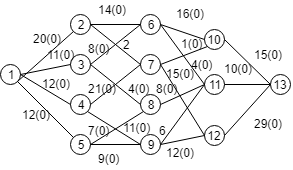

The diagram above was exported from draw.io. Its source (the exported page's mxGraphModel, read from the mxfile embedded in the PNG):
<mxGraphModel dx="872" dy="457" grid="1" gridSize="10" guides="1" tooltips="1" connect="1" arrows="1" fold="1" page="1" pageScale="1" pageWidth="827" pageHeight="1169" background="#ffffff" math="0" shadow="0">
  <root>
    <mxCell id="0" />
    <mxCell id="1" parent="0" />
    <mxCell id="2" value="1" style="ellipse;whiteSpace=wrap;html=1;" vertex="1" parent="1">
      <mxGeometry x="210" y="180" width="20" height="20" as="geometry" />
    </mxCell>
    <mxCell id="5" value="2" style="ellipse;whiteSpace=wrap;html=1;" vertex="1" parent="1">
      <mxGeometry x="280" y="130" width="20" height="20" as="geometry" />
    </mxCell>
    <mxCell id="6" value="3" style="ellipse;whiteSpace=wrap;html=1;" vertex="1" parent="1">
      <mxGeometry x="280" y="170" width="20" height="20" as="geometry" />
    </mxCell>
    <mxCell id="7" value="4" style="ellipse;whiteSpace=wrap;html=1;" vertex="1" parent="1">
      <mxGeometry x="280" y="210" width="20" height="20" as="geometry" />
    </mxCell>
    <mxCell id="8" value="5" style="ellipse;whiteSpace=wrap;html=1;" vertex="1" parent="1">
      <mxGeometry x="280" y="250" width="20" height="20" as="geometry" />
    </mxCell>
    <mxCell id="9" value="6" style="ellipse;whiteSpace=wrap;html=1;" vertex="1" parent="1">
      <mxGeometry x="350" y="130" width="20" height="20" as="geometry" />
    </mxCell>
    <mxCell id="13" value="7" style="ellipse;whiteSpace=wrap;html=1;" vertex="1" parent="1">
      <mxGeometry x="350" y="170" width="20" height="20" as="geometry" />
    </mxCell>
    <mxCell id="14" value="8" style="ellipse;whiteSpace=wrap;html=1;" vertex="1" parent="1">
      <mxGeometry x="350" y="210" width="20" height="20" as="geometry" />
    </mxCell>
    <mxCell id="15" value="9" style="ellipse;whiteSpace=wrap;html=1;" vertex="1" parent="1">
      <mxGeometry x="350" y="250" width="20" height="20" as="geometry" />
    </mxCell>
    <mxCell id="16" value="10" style="ellipse;whiteSpace=wrap;html=1;" vertex="1" parent="1">
      <mxGeometry x="414" y="145" width="20" height="20" as="geometry" />
    </mxCell>
    <mxCell id="17" value="11" style="ellipse;whiteSpace=wrap;html=1;" vertex="1" parent="1">
      <mxGeometry x="414" y="190" width="20" height="20" as="geometry" />
    </mxCell>
    <mxCell id="18" value="12" style="ellipse;whiteSpace=wrap;html=1;" vertex="1" parent="1">
      <mxGeometry x="414" y="241" width="20" height="20" as="geometry" />
    </mxCell>
    <mxCell id="23" value="13" style="ellipse;whiteSpace=wrap;html=1;" vertex="1" parent="1">
      <mxGeometry x="480" y="190" width="20" height="20" as="geometry" />
    </mxCell>
    <mxCell id="25" value="" style="endArrow=none;html=1;entryX=0;entryY=0.5;exitX=1;exitY=0.5;" edge="1" parent="1" source="2" target="7">
      <mxGeometry width="50" height="50" relative="1" as="geometry">
        <mxPoint x="240" y="200" as="sourcePoint" />
        <mxPoint x="270" y="190" as="targetPoint" />
      </mxGeometry>
    </mxCell>
    <mxCell id="27" value="" style="endArrow=none;html=1;entryX=0;entryY=0.5;exitX=1;exitY=0.5;" edge="1" parent="1" source="2" target="6">
      <mxGeometry width="50" height="50" relative="1" as="geometry">
        <mxPoint x="240" y="200" as="sourcePoint" />
        <mxPoint x="290" y="230" as="targetPoint" />
      </mxGeometry>
    </mxCell>
    <mxCell id="28" value="" style="endArrow=none;html=1;entryX=0;entryY=1;exitX=1;exitY=1;" edge="1" parent="1" source="2" target="5">
      <mxGeometry width="50" height="50" relative="1" as="geometry">
        <mxPoint x="250" y="210" as="sourcePoint" />
        <mxPoint x="300" y="240" as="targetPoint" />
      </mxGeometry>
    </mxCell>
    <mxCell id="29" value="" style="endArrow=none;html=1;entryX=0;entryY=0;exitX=1;exitY=1;" edge="1" parent="1" source="2" target="8">
      <mxGeometry width="50" height="50" relative="1" as="geometry">
        <mxPoint x="260" y="220" as="sourcePoint" />
        <mxPoint x="310" y="250" as="targetPoint" />
      </mxGeometry>
    </mxCell>
    <mxCell id="30" value="" style="endArrow=none;html=1;entryX=0;entryY=0.5;exitX=1;exitY=0.5;" edge="1" parent="1" source="5" target="9">
      <mxGeometry width="50" height="50" relative="1" as="geometry">
        <mxPoint x="270" y="230" as="sourcePoint" />
        <mxPoint x="320" y="260" as="targetPoint" />
      </mxGeometry>
    </mxCell>
    <mxCell id="31" value="" style="endArrow=none;html=1;entryX=0;entryY=0.5;exitX=1;exitY=0.5;" edge="1" parent="1" source="5" target="13">
      <mxGeometry width="50" height="50" relative="1" as="geometry">
        <mxPoint x="280" y="240" as="sourcePoint" />
        <mxPoint x="330" y="270" as="targetPoint" />
      </mxGeometry>
    </mxCell>
    <mxCell id="32" value="" style="endArrow=none;html=1;entryX=0;entryY=0.5;exitX=1;exitY=0.5;" edge="1" parent="1" source="6" target="9">
      <mxGeometry width="50" height="50" relative="1" as="geometry">
        <mxPoint x="290" y="250" as="sourcePoint" />
        <mxPoint x="340" y="280" as="targetPoint" />
      </mxGeometry>
    </mxCell>
    <mxCell id="33" value="" style="endArrow=none;html=1;entryX=0;entryY=0.5;exitX=1;exitY=0.5;" edge="1" parent="1" source="6" target="14">
      <mxGeometry width="50" height="50" relative="1" as="geometry">
        <mxPoint x="300" y="260" as="sourcePoint" />
        <mxPoint x="350" y="290" as="targetPoint" />
      </mxGeometry>
    </mxCell>
    <mxCell id="34" value="" style="endArrow=none;html=1;entryX=0;entryY=0.5;exitX=1;exitY=0.5;" edge="1" parent="1" source="7" target="13">
      <mxGeometry width="50" height="50" relative="1" as="geometry">
        <mxPoint x="310" y="270" as="sourcePoint" />
        <mxPoint x="360" y="300" as="targetPoint" />
      </mxGeometry>
    </mxCell>
    <mxCell id="35" value="" style="endArrow=none;html=1;entryX=0;entryY=0.5;exitX=1;exitY=1;" edge="1" parent="1" source="7" target="15">
      <mxGeometry width="50" height="50" relative="1" as="geometry">
        <mxPoint x="320" y="280" as="sourcePoint" />
        <mxPoint x="370" y="310" as="targetPoint" />
      </mxGeometry>
    </mxCell>
    <mxCell id="36" value="" style="endArrow=none;html=1;entryX=0;entryY=1;exitX=1;exitY=0.5;" edge="1" parent="1" source="8" target="14">
      <mxGeometry width="50" height="50" relative="1" as="geometry">
        <mxPoint x="330" y="290" as="sourcePoint" />
        <mxPoint x="380" y="320" as="targetPoint" />
      </mxGeometry>
    </mxCell>
    <mxCell id="37" value="" style="endArrow=none;html=1;entryX=0;entryY=0.5;exitX=1;exitY=0.5;" edge="1" parent="1" source="8" target="15">
      <mxGeometry width="50" height="50" relative="1" as="geometry">
        <mxPoint x="340" y="300" as="sourcePoint" />
        <mxPoint x="390" y="330" as="targetPoint" />
      </mxGeometry>
    </mxCell>
    <mxCell id="38" value="" style="endArrow=none;html=1;exitX=1;exitY=0.5;entryX=0;entryY=0.5;" edge="1" parent="1" source="9" target="16">
      <mxGeometry width="50" height="50" relative="1" as="geometry">
        <mxPoint x="350" y="310" as="sourcePoint" />
        <mxPoint x="410" y="150" as="targetPoint" />
      </mxGeometry>
    </mxCell>
    <mxCell id="39" value="" style="endArrow=none;html=1;entryX=0;entryY=1;exitX=1;exitY=0.5;" edge="1" parent="1" source="13" target="16">
      <mxGeometry width="50" height="50" relative="1" as="geometry">
        <mxPoint x="360" y="320" as="sourcePoint" />
        <mxPoint x="410" y="350" as="targetPoint" />
      </mxGeometry>
    </mxCell>
    <mxCell id="40" value="" style="endArrow=none;html=1;exitX=1;exitY=0.5;entryX=0;entryY=0.5;" edge="1" parent="1" source="9" target="17">
      <mxGeometry width="50" height="50" relative="1" as="geometry">
        <mxPoint x="370" y="330" as="sourcePoint" />
        <mxPoint x="410" y="200" as="targetPoint" />
      </mxGeometry>
    </mxCell>
    <mxCell id="41" value="" style="endArrow=none;html=1;entryX=0;entryY=0.5;exitX=1;exitY=0.5;" edge="1" parent="1" source="14" target="17">
      <mxGeometry width="50" height="50" relative="1" as="geometry">
        <mxPoint x="380" y="340" as="sourcePoint" />
        <mxPoint x="430" y="370" as="targetPoint" />
      </mxGeometry>
    </mxCell>
    <mxCell id="42" value="" style="endArrow=none;html=1;entryX=0;entryY=0.5;exitX=1;exitY=0.5;" edge="1" parent="1" source="13" target="18">
      <mxGeometry width="50" height="50" relative="1" as="geometry">
        <mxPoint x="390" y="350" as="sourcePoint" />
        <mxPoint x="440" y="380" as="targetPoint" />
      </mxGeometry>
    </mxCell>
    <mxCell id="43" value="" style="endArrow=none;html=1;entryX=1;entryY=0.5;exitX=0;exitY=0.5;" edge="1" parent="1" source="17" target="15">
      <mxGeometry width="50" height="50" relative="1" as="geometry">
        <mxPoint x="410" y="200" as="sourcePoint" />
        <mxPoint x="450" y="390" as="targetPoint" />
      </mxGeometry>
    </mxCell>
    <mxCell id="44" value="" style="endArrow=none;html=1;entryX=0;entryY=0.5;exitX=1;exitY=0.5;" edge="1" parent="1" source="15" target="18">
      <mxGeometry width="50" height="50" relative="1" as="geometry">
        <mxPoint x="410" y="370" as="sourcePoint" />
        <mxPoint x="460" y="400" as="targetPoint" />
      </mxGeometry>
    </mxCell>
    <mxCell id="45" value="" style="endArrow=none;html=1;entryX=0;entryY=0.5;exitX=1;exitY=0.5;" edge="1" parent="1" source="16" target="23">
      <mxGeometry width="50" height="50" relative="1" as="geometry">
        <mxPoint x="420" y="380" as="sourcePoint" />
        <mxPoint x="470" y="410" as="targetPoint" />
      </mxGeometry>
    </mxCell>
    <mxCell id="46" value="" style="endArrow=none;html=1;entryX=0;entryY=0.5;exitX=1;exitY=0.5;" edge="1" parent="1" source="17" target="23">
      <mxGeometry width="50" height="50" relative="1" as="geometry">
        <mxPoint x="430" y="390" as="sourcePoint" />
        <mxPoint x="480" y="420" as="targetPoint" />
      </mxGeometry>
    </mxCell>
    <mxCell id="47" value="" style="endArrow=none;html=1;entryX=0;entryY=0.5;exitX=1;exitY=0.5;" edge="1" parent="1" source="18" target="23">
      <mxGeometry width="50" height="50" relative="1" as="geometry">
        <mxPoint x="440" y="400" as="sourcePoint" />
        <mxPoint x="490" y="430" as="targetPoint" />
      </mxGeometry>
    </mxCell>
    <mxCell id="48" value="20(0)" style="text;html=1;resizable=0;points=[];autosize=1;align=left;verticalAlign=top;spacingTop=-4;" vertex="1" parent="1">
      <mxGeometry x="241" y="145" width="40" height="20" as="geometry" />
    </mxCell>
    <mxCell id="49" value="14(0)" style="text;html=1;resizable=0;points=[];autosize=1;align=left;verticalAlign=top;spacingTop=-4;" vertex="1" parent="1">
      <mxGeometry x="306" y="116" width="40" height="20" as="geometry" />
    </mxCell>
    <mxCell id="50" value="16(0)" style="text;html=1;resizable=0;points=[];autosize=1;align=left;verticalAlign=top;spacingTop=-4;" vertex="1" parent="1">
      <mxGeometry x="384" y="120" width="40" height="20" as="geometry" />
    </mxCell>
    <mxCell id="51" value="15(0)" style="text;html=1;resizable=0;points=[];autosize=1;align=left;verticalAlign=top;spacingTop=-4;" vertex="1" parent="1">
      <mxGeometry x="462" y="161" width="40" height="20" as="geometry" />
    </mxCell>
    <mxCell id="52" value="29(0)" style="text;html=1;resizable=0;points=[];autosize=1;align=left;verticalAlign=top;spacingTop=-4;" vertex="1" parent="1">
      <mxGeometry x="462" y="230" width="40" height="20" as="geometry" />
    </mxCell>
    <mxCell id="53" value="10(0)&lt;div&gt;&lt;br&gt;&lt;/div&gt;" style="text;html=1;resizable=0;points=[];autosize=1;align=left;verticalAlign=top;spacingTop=-4;" vertex="1" parent="1">
      <mxGeometry x="432" y="175" width="40" height="30" as="geometry" />
    </mxCell>
    <mxCell id="54" value="12(0)" style="text;html=1;resizable=0;points=[];autosize=1;align=left;verticalAlign=top;spacingTop=-4;" vertex="1" parent="1">
      <mxGeometry x="230" y="221" width="40" height="20" as="geometry" />
    </mxCell>
    <mxCell id="55" value="12(0)" style="text;html=1;resizable=0;points=[];autosize=1;align=left;verticalAlign=top;spacingTop=-4;" vertex="1" parent="1">
      <mxGeometry x="250" y="190" width="40" height="20" as="geometry" />
    </mxCell>
    <mxCell id="57" value="11(0)" style="text;html=1;resizable=0;points=[];autosize=1;align=left;verticalAlign=top;spacingTop=-4;" vertex="1" parent="1">
      <mxGeometry x="255" y="161" width="40" height="20" as="geometry" />
    </mxCell>
    <mxCell id="58" value="9(0)" style="text;html=1;resizable=0;points=[];autosize=1;align=left;verticalAlign=top;spacingTop=-4;" vertex="1" parent="1">
      <mxGeometry x="306" y="265" width="40" height="20" as="geometry" />
    </mxCell>
    <mxCell id="59" value="12(0)" style="text;html=1;resizable=0;points=[];autosize=1;align=left;verticalAlign=top;spacingTop=-4;" vertex="1" parent="1">
      <mxGeometry x="374" y="259" width="40" height="20" as="geometry" />
    </mxCell>
    <mxCell id="61" value="2" style="text;html=1;resizable=0;points=[];autosize=1;align=left;verticalAlign=top;spacingTop=-4;" vertex="1" parent="1">
      <mxGeometry x="331" y="151" width="20" height="20" as="geometry" />
    </mxCell>
    <mxCell id="62" value="8(0)" style="text;html=1;resizable=0;points=[];autosize=1;align=left;verticalAlign=top;spacingTop=-4;" vertex="1" parent="1">
      <mxGeometry x="296" y="155" width="40" height="20" as="geometry" />
    </mxCell>
    <mxCell id="64" value="21(0)" style="text;html=1;resizable=0;points=[];autosize=1;align=left;verticalAlign=top;spacingTop=-4;" vertex="1" parent="1">
      <mxGeometry x="296" y="195" width="40" height="20" as="geometry" />
    </mxCell>
    <mxCell id="65" value="4(0)" style="text;html=1;resizable=0;points=[];autosize=1;align=left;verticalAlign=top;spacingTop=-4;" vertex="1" parent="1">
      <mxGeometry x="336" y="195" width="40" height="20" as="geometry" />
    </mxCell>
    <mxCell id="67" value="11(0)" style="text;html=1;resizable=0;points=[];autosize=1;align=left;verticalAlign=top;spacingTop=-4;" vertex="1" parent="1">
      <mxGeometry x="331" y="234" width="40" height="20" as="geometry" />
    </mxCell>
    <mxCell id="68" value="7(0)" style="text;html=1;resizable=0;points=[];autosize=1;align=left;verticalAlign=top;spacingTop=-4;" vertex="1" parent="1">
      <mxGeometry x="296" y="237" width="40" height="20" as="geometry" />
    </mxCell>
    <mxCell id="69" value="1(0)" style="text;html=1;resizable=0;points=[];autosize=1;align=left;verticalAlign=top;spacingTop=-4;" vertex="1" parent="1">
      <mxGeometry x="389" y="150" width="40" height="20" as="geometry" />
    </mxCell>
    <mxCell id="71" value="4(0)" style="text;html=1;resizable=0;points=[];autosize=1;align=left;verticalAlign=top;spacingTop=-4;" vertex="1" parent="1">
      <mxGeometry x="399" y="171" width="40" height="20" as="geometry" />
    </mxCell>
    <mxCell id="72" value="8(0)" style="text;html=1;resizable=0;points=[];autosize=1;align=left;verticalAlign=top;spacingTop=-4;" vertex="1" parent="1">
      <mxGeometry x="364" y="195" width="40" height="20" as="geometry" />
    </mxCell>
    <mxCell id="73" value="15(0)" style="text;html=1;resizable=0;points=[];autosize=1;align=left;verticalAlign=top;spacingTop=-4;" vertex="1" parent="1">
      <mxGeometry x="374" y="180" width="40" height="20" as="geometry" />
    </mxCell>
    <mxCell id="75" value="6" style="text;html=1;resizable=0;points=[];autosize=1;align=left;verticalAlign=top;spacingTop=-4;" vertex="1" parent="1">
      <mxGeometry x="367" y="237" width="20" height="20" as="geometry" />
    </mxCell>
  </root>
</mxGraphModel>